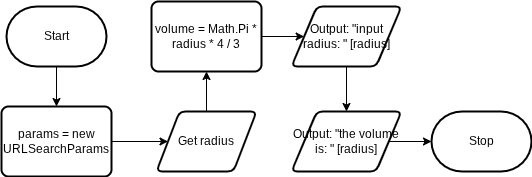

The diagram above was exported from draw.io. Its source (the exported page's mxGraphModel, read from the mxfile embedded in the PNG):
<mxGraphModel dx="537" dy="384" grid="1" gridSize="10" guides="1" tooltips="1" connect="1" arrows="1" fold="1" page="1" pageScale="1" pageWidth="850" pageHeight="1100" math="0" shadow="0">
  <root>
    <mxCell id="0" />
    <mxCell id="1" parent="0" />
    <mxCell id="12" style="edgeStyle=none;html=1;entryX=0.5;entryY=0;entryDx=0;entryDy=0;" parent="1" source="2" target="6" edge="1">
      <mxGeometry relative="1" as="geometry" />
    </mxCell>
    <mxCell id="2" value="Start" style="strokeWidth=2;html=1;shape=mxgraph.flowchart.terminator;whiteSpace=wrap;" parent="1" vertex="1">
      <mxGeometry x="95" y="95" width="100" height="60" as="geometry" />
    </mxCell>
    <mxCell id="3" value="Stop" style="strokeWidth=2;html=1;shape=mxgraph.flowchart.terminator;whiteSpace=wrap;" parent="1" vertex="1">
      <mxGeometry x="520" y="200" width="100" height="60" as="geometry" />
    </mxCell>
    <mxCell id="13" style="edgeStyle=none;html=1;entryX=0;entryY=0.5;entryDx=0;entryDy=0;" parent="1" source="6" target="7" edge="1">
      <mxGeometry relative="1" as="geometry" />
    </mxCell>
    <mxCell id="6" value="params = new URLSearchParams" style="rounded=1;whiteSpace=wrap;html=1;absoluteArcSize=1;arcSize=14;strokeWidth=2;" parent="1" vertex="1">
      <mxGeometry x="90" y="195" width="110" height="70" as="geometry" />
    </mxCell>
    <mxCell id="14" style="edgeStyle=none;html=1;entryX=0.5;entryY=1;entryDx=0;entryDy=0;" parent="1" source="7" target="10" edge="1">
      <mxGeometry relative="1" as="geometry" />
    </mxCell>
    <mxCell id="7" value="Get radius" style="shape=parallelogram;html=1;strokeWidth=2;perimeter=parallelogramPerimeter;whiteSpace=wrap;rounded=1;arcSize=12;size=0.23;" parent="1" vertex="1">
      <mxGeometry x="245" y="200" width="100" height="60" as="geometry" />
    </mxCell>
    <mxCell id="16" style="edgeStyle=none;html=1;entryX=0.5;entryY=0;entryDx=0;entryDy=0;" parent="1" source="8" target="11" edge="1">
      <mxGeometry relative="1" as="geometry" />
    </mxCell>
    <mxCell id="8" value="Output: &quot;input radius: &quot; [radius]" style="shape=parallelogram;html=1;strokeWidth=2;perimeter=parallelogramPerimeter;whiteSpace=wrap;rounded=1;arcSize=12;size=0.23;" parent="1" vertex="1">
      <mxGeometry x="380" y="95" width="110" height="60" as="geometry" />
    </mxCell>
    <mxCell id="15" style="edgeStyle=none;html=1;entryX=0;entryY=0.5;entryDx=0;entryDy=0;" parent="1" source="10" target="8" edge="1">
      <mxGeometry relative="1" as="geometry" />
    </mxCell>
    <mxCell id="10" value="volume = Math.Pi * radius * 4 / 3" style="rounded=1;whiteSpace=wrap;html=1;absoluteArcSize=1;arcSize=14;strokeWidth=2;" parent="1" vertex="1">
      <mxGeometry x="240" y="90" width="110" height="70" as="geometry" />
    </mxCell>
    <mxCell id="17" style="edgeStyle=none;html=1;" parent="1" source="11" target="3" edge="1">
      <mxGeometry relative="1" as="geometry" />
    </mxCell>
    <mxCell id="11" value="Output: &quot;the volume is: &quot; [radius]" style="shape=parallelogram;html=1;strokeWidth=2;perimeter=parallelogramPerimeter;whiteSpace=wrap;rounded=1;arcSize=12;size=0.23;" parent="1" vertex="1">
      <mxGeometry x="380" y="200" width="110" height="60" as="geometry" />
    </mxCell>
  </root>
</mxGraphModel>